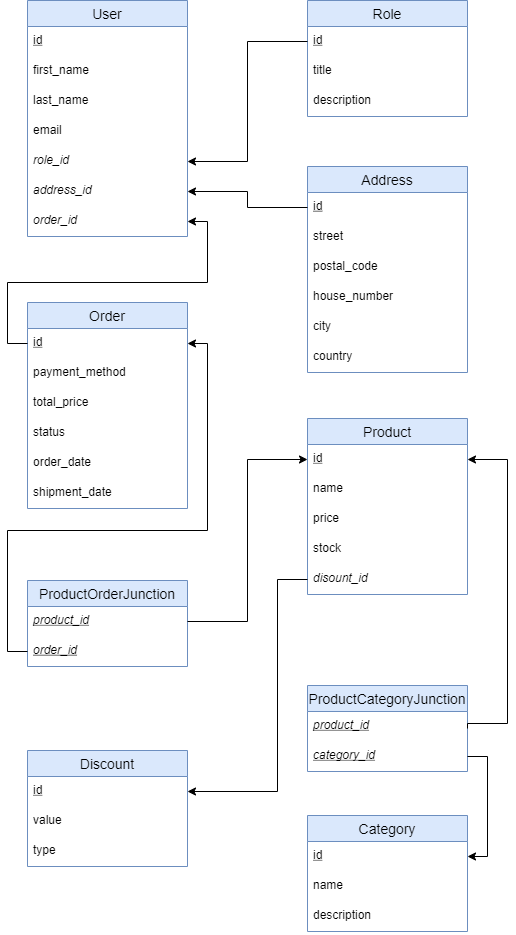

The diagram above was exported from draw.io. Its source (the exported page's mxGraphModel, read from the mxfile embedded in the PNG):
<mxGraphModel dx="1422" dy="737" grid="1" gridSize="10" guides="1" tooltips="1" connect="1" arrows="1" fold="1" page="1" pageScale="1" pageWidth="827" pageHeight="1169" math="0" shadow="0">
  <root>
    <mxCell id="0" />
    <mxCell id="1" parent="0" />
    <mxCell id="J0doMC873cKpnUSd8Jj3-1" value="User" style="swimlane;fontStyle=0;childLayout=stackLayout;horizontal=1;startSize=26;horizontalStack=0;resizeParent=1;resizeParentMax=0;resizeLast=0;collapsible=1;marginBottom=0;align=center;fontSize=14;fillColor=#dae8fc;strokeColor=#6c8ebf;" vertex="1" parent="1">
      <mxGeometry x="210" y="90" width="160" height="236" as="geometry" />
    </mxCell>
    <mxCell id="J0doMC873cKpnUSd8Jj3-2" value="id" style="text;strokeColor=none;fillColor=none;spacingLeft=4;spacingRight=4;overflow=hidden;rotatable=0;points=[[0,0.5],[1,0.5]];portConstraint=eastwest;fontSize=12;fontStyle=4" vertex="1" parent="J0doMC873cKpnUSd8Jj3-1">
      <mxGeometry y="26" width="160" height="30" as="geometry" />
    </mxCell>
    <mxCell id="J0doMC873cKpnUSd8Jj3-3" value="first_name" style="text;strokeColor=none;fillColor=none;spacingLeft=4;spacingRight=4;overflow=hidden;rotatable=0;points=[[0,0.5],[1,0.5]];portConstraint=eastwest;fontSize=12;" vertex="1" parent="J0doMC873cKpnUSd8Jj3-1">
      <mxGeometry y="56" width="160" height="30" as="geometry" />
    </mxCell>
    <mxCell id="J0doMC873cKpnUSd8Jj3-4" value="last_name" style="text;strokeColor=none;fillColor=none;spacingLeft=4;spacingRight=4;overflow=hidden;rotatable=0;points=[[0,0.5],[1,0.5]];portConstraint=eastwest;fontSize=12;" vertex="1" parent="J0doMC873cKpnUSd8Jj3-1">
      <mxGeometry y="86" width="160" height="30" as="geometry" />
    </mxCell>
    <mxCell id="J0doMC873cKpnUSd8Jj3-5" value="email" style="text;strokeColor=none;fillColor=none;spacingLeft=4;spacingRight=4;overflow=hidden;rotatable=0;points=[[0,0.5],[1,0.5]];portConstraint=eastwest;fontSize=12;" vertex="1" parent="J0doMC873cKpnUSd8Jj3-1">
      <mxGeometry y="116" width="160" height="30" as="geometry" />
    </mxCell>
    <mxCell id="J0doMC873cKpnUSd8Jj3-6" value="role_id" style="text;strokeColor=none;fillColor=none;spacingLeft=4;spacingRight=4;overflow=hidden;rotatable=0;points=[[0,0.5],[1,0.5]];portConstraint=eastwest;fontSize=12;fontStyle=2" vertex="1" parent="J0doMC873cKpnUSd8Jj3-1">
      <mxGeometry y="146" width="160" height="30" as="geometry" />
    </mxCell>
    <mxCell id="J0doMC873cKpnUSd8Jj3-7" value="address_id" style="text;strokeColor=none;fillColor=none;spacingLeft=4;spacingRight=4;overflow=hidden;rotatable=0;points=[[0,0.5],[1,0.5]];portConstraint=eastwest;fontSize=12;fontStyle=2" vertex="1" parent="J0doMC873cKpnUSd8Jj3-1">
      <mxGeometry y="176" width="160" height="30" as="geometry" />
    </mxCell>
    <mxCell id="J0doMC873cKpnUSd8Jj3-8" value="order_id" style="text;strokeColor=none;fillColor=none;spacingLeft=4;spacingRight=4;overflow=hidden;rotatable=0;points=[[0,0.5],[1,0.5]];portConstraint=eastwest;fontSize=12;fontStyle=2" vertex="1" parent="J0doMC873cKpnUSd8Jj3-1">
      <mxGeometry y="206" width="160" height="30" as="geometry" />
    </mxCell>
    <mxCell id="J0doMC873cKpnUSd8Jj3-9" value="Role" style="swimlane;fontStyle=0;childLayout=stackLayout;horizontal=1;startSize=26;horizontalStack=0;resizeParent=1;resizeParentMax=0;resizeLast=0;collapsible=1;marginBottom=0;align=center;fontSize=14;fillColor=#dae8fc;strokeColor=#6c8ebf;" vertex="1" parent="1">
      <mxGeometry x="490" y="90" width="160" height="116" as="geometry" />
    </mxCell>
    <mxCell id="J0doMC873cKpnUSd8Jj3-10" value="id" style="text;strokeColor=none;fillColor=none;spacingLeft=4;spacingRight=4;overflow=hidden;rotatable=0;points=[[0,0.5],[1,0.5]];portConstraint=eastwest;fontSize=12;fontStyle=4" vertex="1" parent="J0doMC873cKpnUSd8Jj3-9">
      <mxGeometry y="26" width="160" height="30" as="geometry" />
    </mxCell>
    <mxCell id="J0doMC873cKpnUSd8Jj3-11" value="title" style="text;strokeColor=none;fillColor=none;spacingLeft=4;spacingRight=4;overflow=hidden;rotatable=0;points=[[0,0.5],[1,0.5]];portConstraint=eastwest;fontSize=12;" vertex="1" parent="J0doMC873cKpnUSd8Jj3-9">
      <mxGeometry y="56" width="160" height="30" as="geometry" />
    </mxCell>
    <mxCell id="J0doMC873cKpnUSd8Jj3-12" value="description" style="text;strokeColor=none;fillColor=none;spacingLeft=4;spacingRight=4;overflow=hidden;rotatable=0;points=[[0,0.5],[1,0.5]];portConstraint=eastwest;fontSize=12;" vertex="1" parent="J0doMC873cKpnUSd8Jj3-9">
      <mxGeometry y="86" width="160" height="30" as="geometry" />
    </mxCell>
    <mxCell id="J0doMC873cKpnUSd8Jj3-14" value="Address" style="swimlane;fontStyle=0;childLayout=stackLayout;horizontal=1;startSize=26;horizontalStack=0;resizeParent=1;resizeParentMax=0;resizeLast=0;collapsible=1;marginBottom=0;align=center;fontSize=14;fillColor=#dae8fc;strokeColor=#6c8ebf;" vertex="1" parent="1">
      <mxGeometry x="490" y="256" width="160" height="206" as="geometry" />
    </mxCell>
    <mxCell id="J0doMC873cKpnUSd8Jj3-15" value="id" style="text;strokeColor=none;fillColor=none;spacingLeft=4;spacingRight=4;overflow=hidden;rotatable=0;points=[[0,0.5],[1,0.5]];portConstraint=eastwest;fontSize=12;fontStyle=4" vertex="1" parent="J0doMC873cKpnUSd8Jj3-14">
      <mxGeometry y="26" width="160" height="30" as="geometry" />
    </mxCell>
    <mxCell id="J0doMC873cKpnUSd8Jj3-16" value="street" style="text;strokeColor=none;fillColor=none;spacingLeft=4;spacingRight=4;overflow=hidden;rotatable=0;points=[[0,0.5],[1,0.5]];portConstraint=eastwest;fontSize=12;" vertex="1" parent="J0doMC873cKpnUSd8Jj3-14">
      <mxGeometry y="56" width="160" height="30" as="geometry" />
    </mxCell>
    <mxCell id="J0doMC873cKpnUSd8Jj3-17" value="postal_code" style="text;strokeColor=none;fillColor=none;spacingLeft=4;spacingRight=4;overflow=hidden;rotatable=0;points=[[0,0.5],[1,0.5]];portConstraint=eastwest;fontSize=12;" vertex="1" parent="J0doMC873cKpnUSd8Jj3-14">
      <mxGeometry y="86" width="160" height="30" as="geometry" />
    </mxCell>
    <mxCell id="J0doMC873cKpnUSd8Jj3-18" value="house_number" style="text;strokeColor=none;fillColor=none;spacingLeft=4;spacingRight=4;overflow=hidden;rotatable=0;points=[[0,0.5],[1,0.5]];portConstraint=eastwest;fontSize=12;" vertex="1" parent="J0doMC873cKpnUSd8Jj3-14">
      <mxGeometry y="116" width="160" height="30" as="geometry" />
    </mxCell>
    <mxCell id="J0doMC873cKpnUSd8Jj3-19" value="city" style="text;strokeColor=none;fillColor=none;spacingLeft=4;spacingRight=4;overflow=hidden;rotatable=0;points=[[0,0.5],[1,0.5]];portConstraint=eastwest;fontSize=12;" vertex="1" parent="J0doMC873cKpnUSd8Jj3-14">
      <mxGeometry y="146" width="160" height="30" as="geometry" />
    </mxCell>
    <mxCell id="J0doMC873cKpnUSd8Jj3-20" value="country" style="text;strokeColor=none;fillColor=none;spacingLeft=4;spacingRight=4;overflow=hidden;rotatable=0;points=[[0,0.5],[1,0.5]];portConstraint=eastwest;fontSize=12;" vertex="1" parent="J0doMC873cKpnUSd8Jj3-14">
      <mxGeometry y="176" width="160" height="30" as="geometry" />
    </mxCell>
    <mxCell id="J0doMC873cKpnUSd8Jj3-22" value="Order" style="swimlane;fontStyle=0;childLayout=stackLayout;horizontal=1;startSize=26;horizontalStack=0;resizeParent=1;resizeParentMax=0;resizeLast=0;collapsible=1;marginBottom=0;align=center;fontSize=14;fillColor=#dae8fc;strokeColor=#6c8ebf;" vertex="1" parent="1">
      <mxGeometry x="210" y="392" width="160" height="206" as="geometry" />
    </mxCell>
    <mxCell id="J0doMC873cKpnUSd8Jj3-23" value="id" style="text;strokeColor=none;fillColor=none;spacingLeft=4;spacingRight=4;overflow=hidden;rotatable=0;points=[[0,0.5],[1,0.5]];portConstraint=eastwest;fontSize=12;fontStyle=4" vertex="1" parent="J0doMC873cKpnUSd8Jj3-22">
      <mxGeometry y="26" width="160" height="30" as="geometry" />
    </mxCell>
    <mxCell id="J0doMC873cKpnUSd8Jj3-24" value="payment_method" style="text;strokeColor=none;fillColor=none;spacingLeft=4;spacingRight=4;overflow=hidden;rotatable=0;points=[[0,0.5],[1,0.5]];portConstraint=eastwest;fontSize=12;" vertex="1" parent="J0doMC873cKpnUSd8Jj3-22">
      <mxGeometry y="56" width="160" height="30" as="geometry" />
    </mxCell>
    <mxCell id="J0doMC873cKpnUSd8Jj3-25" value="total_price" style="text;strokeColor=none;fillColor=none;spacingLeft=4;spacingRight=4;overflow=hidden;rotatable=0;points=[[0,0.5],[1,0.5]];portConstraint=eastwest;fontSize=12;" vertex="1" parent="J0doMC873cKpnUSd8Jj3-22">
      <mxGeometry y="86" width="160" height="30" as="geometry" />
    </mxCell>
    <mxCell id="J0doMC873cKpnUSd8Jj3-26" value="status" style="text;strokeColor=none;fillColor=none;spacingLeft=4;spacingRight=4;overflow=hidden;rotatable=0;points=[[0,0.5],[1,0.5]];portConstraint=eastwest;fontSize=12;" vertex="1" parent="J0doMC873cKpnUSd8Jj3-22">
      <mxGeometry y="116" width="160" height="30" as="geometry" />
    </mxCell>
    <mxCell id="J0doMC873cKpnUSd8Jj3-27" value="order_date" style="text;strokeColor=none;fillColor=none;spacingLeft=4;spacingRight=4;overflow=hidden;rotatable=0;points=[[0,0.5],[1,0.5]];portConstraint=eastwest;fontSize=12;" vertex="1" parent="J0doMC873cKpnUSd8Jj3-22">
      <mxGeometry y="146" width="160" height="30" as="geometry" />
    </mxCell>
    <mxCell id="J0doMC873cKpnUSd8Jj3-28" value="shipment_date" style="text;strokeColor=none;fillColor=none;spacingLeft=4;spacingRight=4;overflow=hidden;rotatable=0;points=[[0,0.5],[1,0.5]];portConstraint=eastwest;fontSize=12;" vertex="1" parent="J0doMC873cKpnUSd8Jj3-22">
      <mxGeometry y="176" width="160" height="30" as="geometry" />
    </mxCell>
    <mxCell id="J0doMC873cKpnUSd8Jj3-33" value="ProductOrderJunction" style="swimlane;fontStyle=0;childLayout=stackLayout;horizontal=1;startSize=26;horizontalStack=0;resizeParent=1;resizeParentMax=0;resizeLast=0;collapsible=1;marginBottom=0;align=center;fontSize=14;fillColor=#dae8fc;strokeColor=#6c8ebf;" vertex="1" parent="1">
      <mxGeometry x="210" y="670" width="160" height="86" as="geometry" />
    </mxCell>
    <mxCell id="J0doMC873cKpnUSd8Jj3-34" value="product_id" style="text;strokeColor=none;fillColor=none;spacingLeft=4;spacingRight=4;overflow=hidden;rotatable=0;points=[[0,0.5],[1,0.5]];portConstraint=eastwest;fontSize=12;fontStyle=6" vertex="1" parent="J0doMC873cKpnUSd8Jj3-33">
      <mxGeometry y="26" width="160" height="30" as="geometry" />
    </mxCell>
    <mxCell id="J0doMC873cKpnUSd8Jj3-35" value="order_id" style="text;strokeColor=none;fillColor=none;spacingLeft=4;spacingRight=4;overflow=hidden;rotatable=0;points=[[0,0.5],[1,0.5]];portConstraint=eastwest;fontSize=12;fontStyle=6" vertex="1" parent="J0doMC873cKpnUSd8Jj3-33">
      <mxGeometry y="56" width="160" height="30" as="geometry" />
    </mxCell>
    <mxCell id="J0doMC873cKpnUSd8Jj3-37" style="edgeStyle=orthogonalEdgeStyle;rounded=0;orthogonalLoop=1;jettySize=auto;html=1;fontColor=#67AB9F;" edge="1" parent="1" source="J0doMC873cKpnUSd8Jj3-10" target="J0doMC873cKpnUSd8Jj3-6">
      <mxGeometry relative="1" as="geometry" />
    </mxCell>
    <mxCell id="J0doMC873cKpnUSd8Jj3-38" style="edgeStyle=orthogonalEdgeStyle;rounded=0;orthogonalLoop=1;jettySize=auto;html=1;entryX=1;entryY=0.5;entryDx=0;entryDy=0;fontColor=#67AB9F;" edge="1" parent="1" source="J0doMC873cKpnUSd8Jj3-15" target="J0doMC873cKpnUSd8Jj3-7">
      <mxGeometry relative="1" as="geometry" />
    </mxCell>
    <mxCell id="J0doMC873cKpnUSd8Jj3-39" style="edgeStyle=orthogonalEdgeStyle;rounded=0;orthogonalLoop=1;jettySize=auto;html=1;entryX=1;entryY=0.5;entryDx=0;entryDy=0;fontColor=#67AB9F;" edge="1" parent="1" source="J0doMC873cKpnUSd8Jj3-23" target="J0doMC873cKpnUSd8Jj3-8">
      <mxGeometry relative="1" as="geometry" />
    </mxCell>
    <mxCell id="J0doMC873cKpnUSd8Jj3-41" style="edgeStyle=orthogonalEdgeStyle;rounded=0;orthogonalLoop=1;jettySize=auto;html=1;entryX=1;entryY=0.5;entryDx=0;entryDy=0;fontColor=#67AB9F;" edge="1" parent="1" source="J0doMC873cKpnUSd8Jj3-35" target="J0doMC873cKpnUSd8Jj3-23">
      <mxGeometry relative="1" as="geometry">
        <Array as="points">
          <mxPoint x="190" y="741" />
          <mxPoint x="190" y="620" />
          <mxPoint x="390" y="620" />
          <mxPoint x="390" y="433" />
        </Array>
      </mxGeometry>
    </mxCell>
    <mxCell id="J0doMC873cKpnUSd8Jj3-42" value="Product" style="swimlane;fontStyle=0;childLayout=stackLayout;horizontal=1;startSize=26;horizontalStack=0;resizeParent=1;resizeParentMax=0;resizeLast=0;collapsible=1;marginBottom=0;align=center;fontSize=14;fillColor=#dae8fc;strokeColor=#6c8ebf;" vertex="1" parent="1">
      <mxGeometry x="490" y="508" width="160" height="176" as="geometry" />
    </mxCell>
    <mxCell id="J0doMC873cKpnUSd8Jj3-43" value="id" style="text;strokeColor=none;fillColor=none;spacingLeft=4;spacingRight=4;overflow=hidden;rotatable=0;points=[[0,0.5],[1,0.5]];portConstraint=eastwest;fontSize=12;fontStyle=4" vertex="1" parent="J0doMC873cKpnUSd8Jj3-42">
      <mxGeometry y="26" width="160" height="30" as="geometry" />
    </mxCell>
    <mxCell id="J0doMC873cKpnUSd8Jj3-44" value="name" style="text;strokeColor=none;fillColor=none;spacingLeft=4;spacingRight=4;overflow=hidden;rotatable=0;points=[[0,0.5],[1,0.5]];portConstraint=eastwest;fontSize=12;" vertex="1" parent="J0doMC873cKpnUSd8Jj3-42">
      <mxGeometry y="56" width="160" height="30" as="geometry" />
    </mxCell>
    <mxCell id="J0doMC873cKpnUSd8Jj3-45" value="price" style="text;strokeColor=none;fillColor=none;spacingLeft=4;spacingRight=4;overflow=hidden;rotatable=0;points=[[0,0.5],[1,0.5]];portConstraint=eastwest;fontSize=12;" vertex="1" parent="J0doMC873cKpnUSd8Jj3-42">
      <mxGeometry y="86" width="160" height="30" as="geometry" />
    </mxCell>
    <mxCell id="J0doMC873cKpnUSd8Jj3-46" value="stock" style="text;strokeColor=none;fillColor=none;spacingLeft=4;spacingRight=4;overflow=hidden;rotatable=0;points=[[0,0.5],[1,0.5]];portConstraint=eastwest;fontSize=12;" vertex="1" parent="J0doMC873cKpnUSd8Jj3-42">
      <mxGeometry y="116" width="160" height="30" as="geometry" />
    </mxCell>
    <mxCell id="J0doMC873cKpnUSd8Jj3-48" value="disount_id" style="text;strokeColor=none;fillColor=none;spacingLeft=4;spacingRight=4;overflow=hidden;rotatable=0;points=[[0,0.5],[1,0.5]];portConstraint=eastwest;fontSize=12;fontStyle=2" vertex="1" parent="J0doMC873cKpnUSd8Jj3-42">
      <mxGeometry y="146" width="160" height="30" as="geometry" />
    </mxCell>
    <mxCell id="J0doMC873cKpnUSd8Jj3-47" style="edgeStyle=orthogonalEdgeStyle;rounded=0;orthogonalLoop=1;jettySize=auto;html=1;entryX=0;entryY=0.5;entryDx=0;entryDy=0;fontColor=#67AB9F;" edge="1" parent="1" source="J0doMC873cKpnUSd8Jj3-34" target="J0doMC873cKpnUSd8Jj3-43">
      <mxGeometry relative="1" as="geometry" />
    </mxCell>
    <mxCell id="J0doMC873cKpnUSd8Jj3-50" value="ProductCategoryJunction" style="swimlane;fontStyle=0;childLayout=stackLayout;horizontal=1;startSize=26;horizontalStack=0;resizeParent=1;resizeParentMax=0;resizeLast=0;collapsible=1;marginBottom=0;align=center;fontSize=14;fillColor=#dae8fc;strokeColor=#6c8ebf;" vertex="1" parent="1">
      <mxGeometry x="490" y="775" width="160" height="86" as="geometry" />
    </mxCell>
    <mxCell id="J0doMC873cKpnUSd8Jj3-51" value="product_id" style="text;strokeColor=none;fillColor=none;spacingLeft=4;spacingRight=4;overflow=hidden;rotatable=0;points=[[0,0.5],[1,0.5]];portConstraint=eastwest;fontSize=12;fontStyle=6" vertex="1" parent="J0doMC873cKpnUSd8Jj3-50">
      <mxGeometry y="26" width="160" height="30" as="geometry" />
    </mxCell>
    <mxCell id="J0doMC873cKpnUSd8Jj3-52" value="category_id" style="text;strokeColor=none;fillColor=none;spacingLeft=4;spacingRight=4;overflow=hidden;rotatable=0;points=[[0,0.5],[1,0.5]];portConstraint=eastwest;fontSize=12;fontStyle=6" vertex="1" parent="J0doMC873cKpnUSd8Jj3-50">
      <mxGeometry y="56" width="160" height="30" as="geometry" />
    </mxCell>
    <mxCell id="J0doMC873cKpnUSd8Jj3-55" style="edgeStyle=orthogonalEdgeStyle;rounded=0;orthogonalLoop=1;jettySize=auto;html=1;entryX=1;entryY=0.5;entryDx=0;entryDy=0;fontColor=#67AB9F;exitX=1;exitY=0.5;exitDx=0;exitDy=0;" edge="1" parent="1" source="J0doMC873cKpnUSd8Jj3-50" target="J0doMC873cKpnUSd8Jj3-43">
      <mxGeometry relative="1" as="geometry">
        <Array as="points">
          <mxPoint x="650" y="813" />
          <mxPoint x="690" y="813" />
          <mxPoint x="690" y="549" />
        </Array>
      </mxGeometry>
    </mxCell>
    <mxCell id="J0doMC873cKpnUSd8Jj3-56" value="Category" style="swimlane;fontStyle=0;childLayout=stackLayout;horizontal=1;startSize=26;horizontalStack=0;resizeParent=1;resizeParentMax=0;resizeLast=0;collapsible=1;marginBottom=0;align=center;fontSize=14;fillColor=#dae8fc;strokeColor=#6c8ebf;" vertex="1" parent="1">
      <mxGeometry x="490" y="905" width="160" height="116" as="geometry" />
    </mxCell>
    <mxCell id="J0doMC873cKpnUSd8Jj3-57" value="id" style="text;strokeColor=none;fillColor=none;spacingLeft=4;spacingRight=4;overflow=hidden;rotatable=0;points=[[0,0.5],[1,0.5]];portConstraint=eastwest;fontSize=12;fontStyle=4" vertex="1" parent="J0doMC873cKpnUSd8Jj3-56">
      <mxGeometry y="26" width="160" height="30" as="geometry" />
    </mxCell>
    <mxCell id="J0doMC873cKpnUSd8Jj3-58" value="name" style="text;strokeColor=none;fillColor=none;spacingLeft=4;spacingRight=4;overflow=hidden;rotatable=0;points=[[0,0.5],[1,0.5]];portConstraint=eastwest;fontSize=12;" vertex="1" parent="J0doMC873cKpnUSd8Jj3-56">
      <mxGeometry y="56" width="160" height="30" as="geometry" />
    </mxCell>
    <mxCell id="J0doMC873cKpnUSd8Jj3-59" value="description" style="text;strokeColor=none;fillColor=none;spacingLeft=4;spacingRight=4;overflow=hidden;rotatable=0;points=[[0,0.5],[1,0.5]];portConstraint=eastwest;fontSize=12;" vertex="1" parent="J0doMC873cKpnUSd8Jj3-56">
      <mxGeometry y="86" width="160" height="30" as="geometry" />
    </mxCell>
    <mxCell id="J0doMC873cKpnUSd8Jj3-60" style="edgeStyle=orthogonalEdgeStyle;rounded=0;orthogonalLoop=1;jettySize=auto;html=1;entryX=1;entryY=0.5;entryDx=0;entryDy=0;fontColor=#67AB9F;exitX=1;exitY=0.5;exitDx=0;exitDy=0;" edge="1" parent="1" source="J0doMC873cKpnUSd8Jj3-52" target="J0doMC873cKpnUSd8Jj3-57">
      <mxGeometry relative="1" as="geometry" />
    </mxCell>
    <mxCell id="J0doMC873cKpnUSd8Jj3-61" value="Discount" style="swimlane;fontStyle=0;childLayout=stackLayout;horizontal=1;startSize=26;horizontalStack=0;resizeParent=1;resizeParentMax=0;resizeLast=0;collapsible=1;marginBottom=0;align=center;fontSize=14;fillColor=#dae8fc;strokeColor=#6c8ebf;" vertex="1" parent="1">
      <mxGeometry x="210" y="840" width="160" height="116" as="geometry" />
    </mxCell>
    <mxCell id="J0doMC873cKpnUSd8Jj3-62" value="id" style="text;strokeColor=none;fillColor=none;spacingLeft=4;spacingRight=4;overflow=hidden;rotatable=0;points=[[0,0.5],[1,0.5]];portConstraint=eastwest;fontSize=12;fontStyle=4" vertex="1" parent="J0doMC873cKpnUSd8Jj3-61">
      <mxGeometry y="26" width="160" height="30" as="geometry" />
    </mxCell>
    <mxCell id="J0doMC873cKpnUSd8Jj3-63" value="value" style="text;strokeColor=none;fillColor=none;spacingLeft=4;spacingRight=4;overflow=hidden;rotatable=0;points=[[0,0.5],[1,0.5]];portConstraint=eastwest;fontSize=12;" vertex="1" parent="J0doMC873cKpnUSd8Jj3-61">
      <mxGeometry y="56" width="160" height="30" as="geometry" />
    </mxCell>
    <mxCell id="J0doMC873cKpnUSd8Jj3-64" value="type" style="text;strokeColor=none;fillColor=none;spacingLeft=4;spacingRight=4;overflow=hidden;rotatable=0;points=[[0,0.5],[1,0.5]];portConstraint=eastwest;fontSize=12;" vertex="1" parent="J0doMC873cKpnUSd8Jj3-61">
      <mxGeometry y="86" width="160" height="30" as="geometry" />
    </mxCell>
    <mxCell id="J0doMC873cKpnUSd8Jj3-66" style="edgeStyle=orthogonalEdgeStyle;rounded=0;orthogonalLoop=1;jettySize=auto;html=1;entryX=1;entryY=0.5;entryDx=0;entryDy=0;fontColor=#67AB9F;" edge="1" parent="1" source="J0doMC873cKpnUSd8Jj3-48" target="J0doMC873cKpnUSd8Jj3-62">
      <mxGeometry relative="1" as="geometry">
        <Array as="points">
          <mxPoint x="460" y="669" />
          <mxPoint x="460" y="881" />
        </Array>
      </mxGeometry>
    </mxCell>
  </root>
</mxGraphModel>